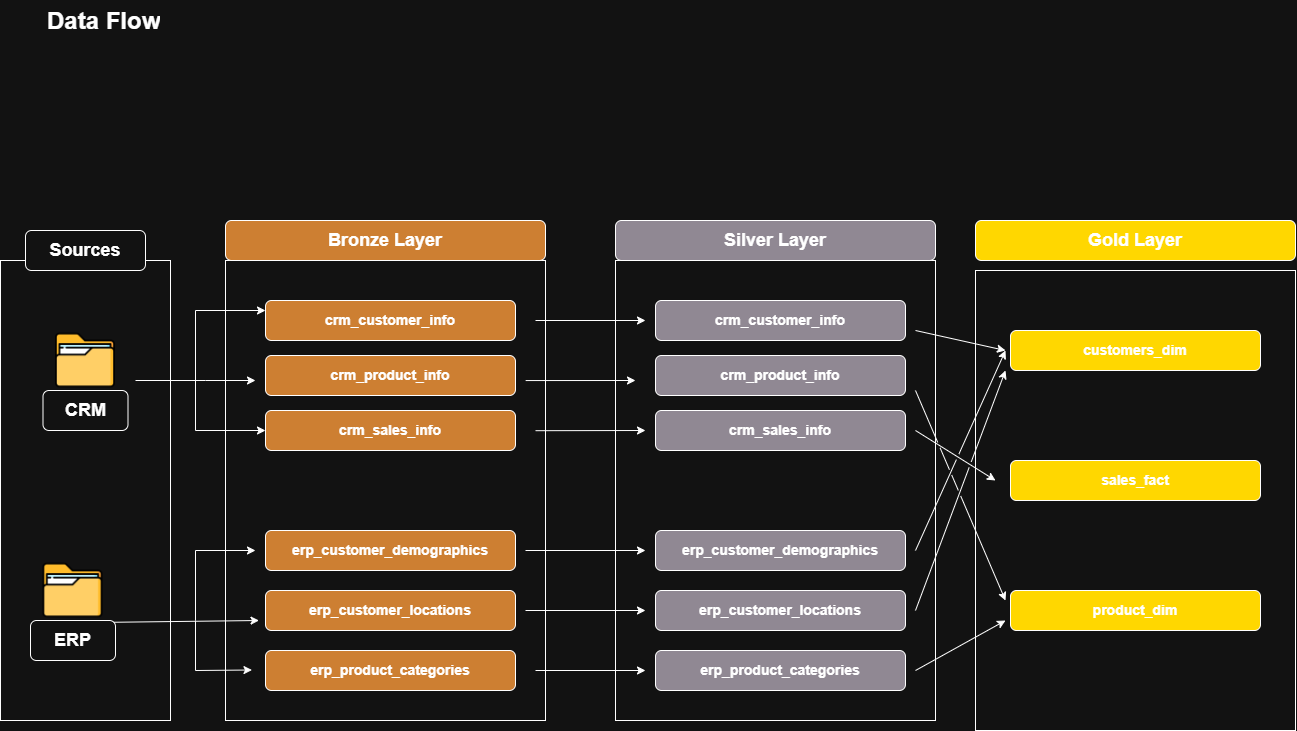

The diagram above was exported from draw.io. Its source (the exported page's mxGraphModel, read from the mxfile embedded in the PNG):
<mxGraphModel dx="1609" dy="2356" grid="1" gridSize="10" guides="1" tooltips="1" connect="1" arrows="1" fold="1" page="1" pageScale="1" pageWidth="850" pageHeight="1100" math="0" shadow="0">
  <root>
    <mxCell id="0" />
    <mxCell id="1" parent="0" />
    <mxCell id="DuI_GAx0jteI6PiQnLOM-55" parent="1" style="whiteSpace=wrap;html=1;fillColor=default;" value="" vertex="1">
      <mxGeometry height="460" width="320" x="1000" y="170" as="geometry" />
    </mxCell>
    <mxCell id="DuI_GAx0jteI6PiQnLOM-42" parent="1" style="whiteSpace=wrap;html=1;" value="" vertex="1">
      <mxGeometry height="460" width="320" x="640" y="160" as="geometry" />
    </mxCell>
    <mxCell id="DuI_GAx0jteI6PiQnLOM-34" parent="1" style="whiteSpace=wrap;html=1;" value="" vertex="1">
      <mxGeometry height="460" width="320" x="250" y="160" as="geometry" />
    </mxCell>
    <mxCell id="DuI_GAx0jteI6PiQnLOM-1" parent="1" style="whiteSpace=wrap;html=1;" value="" vertex="1">
      <mxGeometry height="460" width="170" x="25" y="160" as="geometry" />
    </mxCell>
    <mxCell id="DuI_GAx0jteI6PiQnLOM-2" parent="1" style="shape=image;verticalLabelPosition=bottom;labelBackgroundColor=default;verticalAlign=top;aspect=fixed;imageAspect=0;image=data:image/png,(base64 omitted: 18524 chars);" value="" vertex="1">
      <mxGeometry height="60" width="60" x="80" y="230" as="geometry" />
    </mxCell>
    <mxCell id="DuI_GAx0jteI6PiQnLOM-3" parent="1" style="shape=image;verticalLabelPosition=bottom;labelBackgroundColor=default;verticalAlign=top;aspect=fixed;imageAspect=0;image=data:image/png,(base64 omitted: 18524 chars);" value="" vertex="1">
      <mxGeometry height="60" width="60" x="67.5" y="460" as="geometry" />
    </mxCell>
    <mxCell id="DuI_GAx0jteI6PiQnLOM-5" parent="1" style="rounded=1;whiteSpace=wrap;html=1;roundedPerimeter=1;" value="&lt;font style=&quot;font-size: 18px;&quot;&gt;&lt;b&gt;Sources&lt;/b&gt;&lt;/font&gt;" vertex="1">
      <mxGeometry height="40" width="120" x="50" y="130" as="geometry" />
    </mxCell>
    <mxCell id="DuI_GAx0jteI6PiQnLOM-7" parent="1" style="rounded=1;whiteSpace=wrap;html=1;roundedPerimeter=1;fillColor=light-dark(#79707D,#CD7F32);" value="&lt;span style=&quot;font-size: 18px;&quot;&gt;&lt;b&gt;Bronze Layer&lt;/b&gt;&lt;/span&gt;" vertex="1">
      <mxGeometry height="40" width="320" x="250" y="120" as="geometry" />
    </mxCell>
    <mxCell id="DuI_GAx0jteI6PiQnLOM-8" parent="1" style="rounded=1;whiteSpace=wrap;html=1;roundedPerimeter=1;fillColor=light-dark(#FFFFFF,#CD7F32);" value="&lt;font style=&quot;font-size: 14px;&quot;&gt;&lt;b&gt;crm_customer_info&lt;/b&gt;&lt;/font&gt;" vertex="1">
      <mxGeometry height="40" width="250" x="290" y="200" as="geometry" />
    </mxCell>
    <mxCell id="DuI_GAx0jteI6PiQnLOM-9" parent="1" style="rounded=1;whiteSpace=wrap;html=1;roundedPerimeter=1;" value="&lt;span style=&quot;font-size: 18px;&quot;&gt;&lt;b&gt;CRM&lt;/b&gt;&lt;/span&gt;" vertex="1">
      <mxGeometry height="40" width="85" x="67.5" y="290" as="geometry" />
    </mxCell>
    <mxCell id="DuI_GAx0jteI6PiQnLOM-10" parent="1" style="rounded=1;whiteSpace=wrap;html=1;roundedPerimeter=1;" value="&lt;span style=&quot;font-size: 18px;&quot;&gt;&lt;b&gt;ERP&lt;/b&gt;&lt;/span&gt;" vertex="1">
      <mxGeometry height="40" width="85" x="55" y="520" as="geometry" />
    </mxCell>
    <mxCell id="DuI_GAx0jteI6PiQnLOM-11" parent="1" style="rounded=1;whiteSpace=wrap;html=1;roundedPerimeter=1;fillColor=light-dark(#FFFFFF,#CD7F32);" value="&lt;font style=&quot;font-size: 14px;&quot;&gt;&lt;b&gt;crm_&lt;/b&gt;&lt;/font&gt;&lt;span style=&quot;font-size: 14px;&quot;&gt;&lt;b&gt;product_info&lt;/b&gt;&lt;/span&gt;" vertex="1">
      <mxGeometry height="40" width="250" x="290" y="255" as="geometry" />
    </mxCell>
    <mxCell id="DuI_GAx0jteI6PiQnLOM-12" parent="1" style="rounded=1;whiteSpace=wrap;html=1;roundedPerimeter=1;fillColor=light-dark(#FFFFFF,#CD7F32);" value="&lt;font style=&quot;font-size: 14px;&quot;&gt;&lt;b&gt;crm_&lt;/b&gt;&lt;/font&gt;&lt;span style=&quot;font-size: 14px;&quot;&gt;&lt;b&gt;sales_info&lt;/b&gt;&lt;/span&gt;" vertex="1">
      <mxGeometry height="40" width="250" x="290" y="310" as="geometry" />
    </mxCell>
    <mxCell id="DuI_GAx0jteI6PiQnLOM-13" parent="1" style="rounded=1;whiteSpace=wrap;html=1;roundedPerimeter=1;fillColor=light-dark(#FFFFFF,#CD7F32);" value="&lt;span style=&quot;font-size: 14px;&quot;&gt;&lt;b&gt;erp_customer_demographics&lt;/b&gt;&lt;/span&gt;" vertex="1">
      <mxGeometry height="40" width="250" x="290" y="430" as="geometry" />
    </mxCell>
    <mxCell id="DuI_GAx0jteI6PiQnLOM-14" parent="1" style="rounded=1;whiteSpace=wrap;html=1;roundedPerimeter=1;fillColor=light-dark(#FFFFFF,#CD7F32);" value="&lt;span style=&quot;font-size: 14px;&quot;&gt;&lt;b&gt;erp_customer_locations&lt;/b&gt;&lt;/span&gt;" vertex="1">
      <mxGeometry height="40" width="250" x="290" y="490" as="geometry" />
    </mxCell>
    <mxCell id="DuI_GAx0jteI6PiQnLOM-15" parent="1" style="rounded=1;whiteSpace=wrap;html=1;roundedPerimeter=1;fillColor=light-dark(#FFFFFF,#CD7F32);" value="&lt;span style=&quot;font-size: 14px;&quot;&gt;&lt;b&gt;erp_product_categories&lt;/b&gt;&lt;/span&gt;" vertex="1">
      <mxGeometry height="40" width="250" x="290" y="550" as="geometry" />
    </mxCell>
    <mxCell id="DuI_GAx0jteI6PiQnLOM-19" edge="1" parent="1" style="endArrow=classic;html=1;rounded=0;defaultLabelBackgroundColor=page;" value="">
      <mxGeometry height="50" relative="1" width="50" x="0.0167" as="geometry">
        <Array as="points">
          <mxPoint x="230" y="280" />
        </Array>
        <mxPoint x="160" y="280" as="sourcePoint" />
        <mxPoint x="280" y="280" as="targetPoint" />
      </mxGeometry>
    </mxCell>
    <mxCell id="DuI_GAx0jteI6PiQnLOM-21" edge="1" parent="1" style="endArrow=classic;html=1;rounded=0;defaultLabelBackgroundColor=page;entryX=0;entryY=0.25;entryDx=0;entryDy=0;" target="DuI_GAx0jteI6PiQnLOM-8" value="">
      <mxGeometry height="50" relative="1" width="50" x="-0.0429" as="geometry">
        <Array as="points">
          <mxPoint x="220" y="210" />
        </Array>
        <mxPoint x="220" y="280" as="sourcePoint" />
        <mxPoint x="280" y="210" as="targetPoint" />
      </mxGeometry>
    </mxCell>
    <mxCell id="DuI_GAx0jteI6PiQnLOM-22" edge="1" parent="1" style="endArrow=classic;html=1;rounded=0;defaultLabelBackgroundColor=page;entryX=0;entryY=0.5;entryDx=0;entryDy=0;" target="DuI_GAx0jteI6PiQnLOM-12" value="">
      <mxGeometry height="50" relative="1" width="50" as="geometry">
        <Array as="points">
          <mxPoint x="220" y="330" />
        </Array>
        <mxPoint x="220" y="280" as="sourcePoint" />
        <mxPoint x="270" y="230" as="targetPoint" />
      </mxGeometry>
    </mxCell>
    <mxCell id="DuI_GAx0jteI6PiQnLOM-29" edge="1" parent="1" source="DuI_GAx0jteI6PiQnLOM-10" style="endArrow=classic;html=1;rounded=0;defaultLabelBackgroundColor=page;entryX=0.016;entryY=0.8;entryDx=0;entryDy=0;entryPerimeter=0;exitX=1;exitY=0;exitDx=0;exitDy=0;" value="">
      <mxGeometry height="50" relative="1" width="50" as="geometry">
        <mxPoint x="150" y="530" as="sourcePoint" />
        <mxPoint x="283.52" y="520" as="targetPoint" />
      </mxGeometry>
    </mxCell>
    <mxCell id="DuI_GAx0jteI6PiQnLOM-30" edge="1" parent="1" style="endArrow=classic;html=1;rounded=0;defaultLabelBackgroundColor=page;" value="">
      <mxGeometry height="50" relative="1" width="50" x="0.0769" as="geometry">
        <Array as="points">
          <mxPoint x="220" y="450" />
        </Array>
        <mxPoint x="220" y="520" as="sourcePoint" />
        <mxPoint x="280" y="450" as="targetPoint" />
      </mxGeometry>
    </mxCell>
    <mxCell id="DuI_GAx0jteI6PiQnLOM-31" edge="1" parent="1" style="endArrow=classic;html=1;rounded=0;defaultLabelBackgroundColor=page;entryX=-0.016;entryY=0.91;entryDx=0;entryDy=0;entryPerimeter=0;" value="">
      <mxGeometry height="50" relative="1" width="50" x="0.0067" as="geometry">
        <Array as="points">
          <mxPoint x="220" y="570" />
        </Array>
        <mxPoint x="220" y="520" as="sourcePoint" />
        <mxPoint x="276.48" y="569.5" as="targetPoint" />
      </mxGeometry>
    </mxCell>
    <mxCell id="DuI_GAx0jteI6PiQnLOM-35" parent="1" style="rounded=1;whiteSpace=wrap;html=1;roundedPerimeter=1;fillColor=#79707D;" value="&lt;span style=&quot;font-size: 18px;&quot;&gt;&lt;b&gt;Silver Layer&lt;/b&gt;&lt;/span&gt;" vertex="1">
      <mxGeometry height="40" width="320" x="640" y="120" as="geometry" />
    </mxCell>
    <mxCell id="DuI_GAx0jteI6PiQnLOM-36" parent="1" style="rounded=1;whiteSpace=wrap;html=1;roundedPerimeter=1;fillColor=light-dark(#FFFFFF,#908893);" value="&lt;font style=&quot;font-size: 14px;&quot;&gt;&lt;b&gt;crm_customer_info&lt;/b&gt;&lt;/font&gt;" vertex="1">
      <mxGeometry height="40" width="250" x="680" y="200" as="geometry" />
    </mxCell>
    <mxCell id="DuI_GAx0jteI6PiQnLOM-37" parent="1" style="rounded=1;whiteSpace=wrap;html=1;roundedPerimeter=1;fillColor=light-dark(#FFFFFF,#908893);" value="&lt;font style=&quot;font-size: 14px;&quot;&gt;&lt;b&gt;crm_&lt;/b&gt;&lt;/font&gt;&lt;span style=&quot;font-size: 14px;&quot;&gt;&lt;b&gt;product_info&lt;/b&gt;&lt;/span&gt;" vertex="1">
      <mxGeometry height="40" width="250" x="680" y="255" as="geometry" />
    </mxCell>
    <mxCell id="DuI_GAx0jteI6PiQnLOM-38" parent="1" style="rounded=1;whiteSpace=wrap;html=1;roundedPerimeter=1;fillColor=light-dark(#FFFFFF,#908893);" value="&lt;font style=&quot;font-size: 14px;&quot;&gt;&lt;b&gt;crm_&lt;/b&gt;&lt;/font&gt;&lt;span style=&quot;font-size: 14px;&quot;&gt;&lt;b&gt;sales_info&lt;/b&gt;&lt;/span&gt;" vertex="1">
      <mxGeometry height="40" width="250" x="680" y="310" as="geometry" />
    </mxCell>
    <mxCell id="DuI_GAx0jteI6PiQnLOM-39" parent="1" style="rounded=1;whiteSpace=wrap;html=1;roundedPerimeter=1;fillColor=light-dark(#FFFFFF,#908893);" value="&lt;span style=&quot;font-size: 14px;&quot;&gt;&lt;b&gt;erp_customer_demographics&lt;/b&gt;&lt;/span&gt;" vertex="1">
      <mxGeometry height="40" width="250" x="680" y="430" as="geometry" />
    </mxCell>
    <mxCell id="DuI_GAx0jteI6PiQnLOM-40" parent="1" style="rounded=1;whiteSpace=wrap;html=1;roundedPerimeter=1;fillColor=light-dark(#FFFFFF,#908893);" value="&lt;span style=&quot;font-size: 14px;&quot;&gt;&lt;b&gt;erp_customer_locations&lt;/b&gt;&lt;/span&gt;" vertex="1">
      <mxGeometry height="40" width="250" x="680" y="490" as="geometry" />
    </mxCell>
    <mxCell id="DuI_GAx0jteI6PiQnLOM-41" parent="1" style="rounded=1;whiteSpace=wrap;html=1;roundedPerimeter=1;fillColor=light-dark(#FFFFFF,#908893);" value="&lt;span style=&quot;font-size: 14px;&quot;&gt;&lt;b&gt;erp_product_categories&lt;/b&gt;&lt;/span&gt;" vertex="1">
      <mxGeometry height="40" width="250" x="680" y="550" as="geometry" />
    </mxCell>
    <mxCell id="DuI_GAx0jteI6PiQnLOM-43" edge="1" parent="1" style="endArrow=classic;html=1;rounded=0;defaultLabelBackgroundColor=page;" value="">
      <mxGeometry height="50" relative="1" width="50" as="geometry">
        <mxPoint x="560" y="220" as="sourcePoint" />
        <mxPoint x="670" y="220" as="targetPoint" />
      </mxGeometry>
    </mxCell>
    <mxCell id="DuI_GAx0jteI6PiQnLOM-45" edge="1" parent="1" source="DuI_GAx0jteI6PiQnLOM-34" style="endArrow=classic;html=1;rounded=0;defaultLabelBackgroundColor=page;exitX=0.938;exitY=0.261;exitDx=0;exitDy=0;exitPerimeter=0;" value="">
      <mxGeometry height="50" relative="1" width="50" as="geometry">
        <mxPoint x="550" y="290" as="sourcePoint" />
        <mxPoint x="660" y="280" as="targetPoint" />
      </mxGeometry>
    </mxCell>
    <mxCell id="DuI_GAx0jteI6PiQnLOM-47" edge="1" parent="1" source="DuI_GAx0jteI6PiQnLOM-34" style="endArrow=classic;html=1;rounded=0;defaultLabelBackgroundColor=page;exitX=0.969;exitY=0.37;exitDx=0;exitDy=0;exitPerimeter=0;" value="">
      <mxGeometry height="50" relative="1" width="50" as="geometry">
        <mxPoint x="550" y="340" as="sourcePoint" />
        <mxPoint x="670" y="330" as="targetPoint" />
      </mxGeometry>
    </mxCell>
    <mxCell id="DuI_GAx0jteI6PiQnLOM-48" edge="1" parent="1" style="endArrow=classic;html=1;rounded=0;defaultLabelBackgroundColor=page;" value="">
      <mxGeometry height="50" relative="1" width="50" as="geometry">
        <mxPoint x="550" y="450" as="sourcePoint" />
        <mxPoint x="670" y="450" as="targetPoint" />
      </mxGeometry>
    </mxCell>
    <mxCell id="DuI_GAx0jteI6PiQnLOM-49" edge="1" parent="1" style="endArrow=classic;html=1;rounded=0;defaultLabelBackgroundColor=page;" value="">
      <mxGeometry height="50" relative="1" width="50" as="geometry">
        <mxPoint x="550" y="510" as="sourcePoint" />
        <mxPoint x="670" y="510" as="targetPoint" />
      </mxGeometry>
    </mxCell>
    <mxCell id="DuI_GAx0jteI6PiQnLOM-50" edge="1" parent="1" style="endArrow=classic;html=1;rounded=0;defaultLabelBackgroundColor=page;" value="">
      <mxGeometry height="50" relative="1" width="50" as="geometry">
        <mxPoint x="560" y="570" as="sourcePoint" />
        <mxPoint x="670" y="570" as="targetPoint" />
      </mxGeometry>
    </mxCell>
    <mxCell id="DuI_GAx0jteI6PiQnLOM-51" parent="1" style="rounded=1;whiteSpace=wrap;html=1;roundedPerimeter=1;fillColor=light-dark(#79707D,#FFD700);" value="&lt;span style=&quot;font-size: 18px;&quot;&gt;&lt;b&gt;Gold Layer&lt;/b&gt;&lt;/span&gt;" vertex="1">
      <mxGeometry height="40" width="320" x="1000" y="120" as="geometry" />
    </mxCell>
    <mxCell id="DuI_GAx0jteI6PiQnLOM-52" parent="1" style="rounded=1;whiteSpace=wrap;html=1;roundedPerimeter=1;fillColor=light-dark(#FFFFFF,#FFD700);" value="&lt;span style=&quot;font-size: 14px;&quot;&gt;&lt;b&gt;customers_dim&lt;/b&gt;&lt;/span&gt;" vertex="1">
      <mxGeometry height="40" width="250" x="1035" y="230" as="geometry" />
    </mxCell>
    <mxCell id="DuI_GAx0jteI6PiQnLOM-53" parent="1" style="rounded=1;whiteSpace=wrap;html=1;roundedPerimeter=1;fillColor=light-dark(#FFFFFF,#FFD700);" value="&lt;span style=&quot;font-size: 14px;&quot;&gt;&lt;b&gt;sales_fact&lt;/b&gt;&lt;/span&gt;" vertex="1">
      <mxGeometry height="40" width="250" x="1035" y="360" as="geometry" />
    </mxCell>
    <mxCell id="DuI_GAx0jteI6PiQnLOM-54" parent="1" style="rounded=1;whiteSpace=wrap;html=1;roundedPerimeter=1;fillColor=light-dark(#FFFFFF,#FFD700);" value="&lt;span style=&quot;font-size: 14px;&quot;&gt;&lt;b&gt;product_dim&lt;/b&gt;&lt;/span&gt;" vertex="1">
      <mxGeometry height="40" width="250" x="1035" y="490" as="geometry" />
    </mxCell>
    <mxCell id="DuI_GAx0jteI6PiQnLOM-56" edge="1" parent="1" style="endArrow=classic;html=1;rounded=0;defaultLabelBackgroundColor=page;jumpStyle=gap;" value="">
      <mxGeometry height="50" relative="1" width="50" as="geometry">
        <mxPoint x="940" y="330" as="sourcePoint" />
        <mxPoint x="1020" y="380" as="targetPoint" />
      </mxGeometry>
    </mxCell>
    <mxCell id="DuI_GAx0jteI6PiQnLOM-57" edge="1" parent="1" style="endArrow=classic;html=1;rounded=0;defaultLabelBackgroundColor=page;jumpStyle=sharp;" value="">
      <mxGeometry height="50" relative="1" width="50" as="geometry">
        <mxPoint x="940" y="230" as="sourcePoint" />
        <mxPoint x="1030" y="250" as="targetPoint" />
      </mxGeometry>
    </mxCell>
    <mxCell id="DuI_GAx0jteI6PiQnLOM-59" edge="1" parent="1" style="endArrow=classic;html=1;rounded=0;defaultLabelBackgroundColor=page;jumpStyle=gap;" value="">
      <mxGeometry height="50" relative="1" width="50" as="geometry">
        <mxPoint x="940" y="450" as="sourcePoint" />
        <mxPoint x="1030" y="250" as="targetPoint" />
      </mxGeometry>
    </mxCell>
    <mxCell id="DuI_GAx0jteI6PiQnLOM-60" edge="1" parent="1" style="endArrow=classic;html=1;rounded=0;defaultLabelBackgroundColor=page;jumpStyle=gap;" value="">
      <mxGeometry height="50" relative="1" width="50" as="geometry">
        <mxPoint x="940" y="510" as="sourcePoint" />
        <mxPoint x="1030" y="270" as="targetPoint" />
      </mxGeometry>
    </mxCell>
    <mxCell id="DuI_GAx0jteI6PiQnLOM-61" edge="1" parent="1" style="endArrow=classic;html=1;rounded=0;defaultLabelBackgroundColor=page;jumpStyle=gap;" value="">
      <mxGeometry height="50" relative="1" width="50" as="geometry">
        <mxPoint x="940" y="290" as="sourcePoint" />
        <mxPoint x="1030" y="500" as="targetPoint" />
      </mxGeometry>
    </mxCell>
    <mxCell id="DuI_GAx0jteI6PiQnLOM-62" edge="1" parent="1" style="endArrow=classic;html=1;rounded=0;defaultLabelBackgroundColor=page;jumpStyle=gap;" value="">
      <mxGeometry height="50" relative="1" width="50" as="geometry">
        <mxPoint x="940" y="570" as="sourcePoint" />
        <mxPoint x="1030" y="520" as="targetPoint" />
      </mxGeometry>
    </mxCell>
    <mxCell id="DuI_GAx0jteI6PiQnLOM-63" parent="1" style="text;html=1;whiteSpace=wrap;overflow=hidden;rounded=0;" value="&lt;h1 style=&quot;margin-top: 0px;&quot;&gt;Data Flow&lt;/h1&gt;&lt;div&gt;&lt;br&gt;&lt;/div&gt;" vertex="1">
      <mxGeometry height="120" width="180" x="70" y="-100" as="geometry" />
    </mxCell>
  </root>
</mxGraphModel>